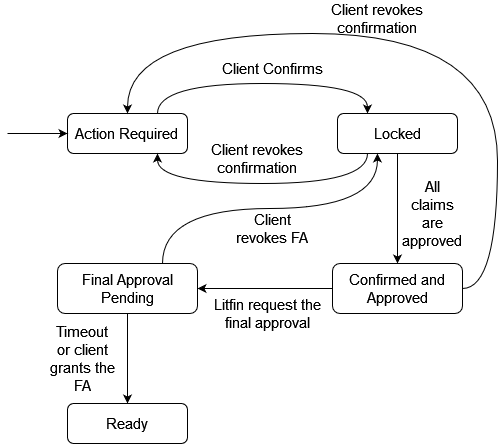

The diagram above was exported from draw.io. Its source (the exported page's mxGraphModel, read from the mxfile embedded in the PNG):
<mxGraphModel dx="1038" dy="495" grid="1" gridSize="10" guides="1" tooltips="1" connect="1" arrows="1" fold="1" page="1" pageScale="1" pageWidth="1100" pageHeight="1700" math="0" shadow="0">
  <root>
    <mxCell id="0" />
    <mxCell id="1" parent="0" />
    <mxCell id="h-lSzKwYTO39e_9UcfuH-17" style="edgeStyle=orthogonalEdgeStyle;curved=1;orthogonalLoop=1;jettySize=auto;html=1;exitX=0.75;exitY=0;exitDx=0;exitDy=0;entryX=0.25;entryY=0;entryDx=0;entryDy=0;fontSize=15;" edge="1" parent="1" source="h-lSzKwYTO39e_9UcfuH-1" target="h-lSzKwYTO39e_9UcfuH-3">
      <mxGeometry relative="1" as="geometry">
        <Array as="points">
          <mxPoint x="250" y="170" />
          <mxPoint x="460" y="170" />
        </Array>
      </mxGeometry>
    </mxCell>
    <mxCell id="h-lSzKwYTO39e_9UcfuH-1" value="&lt;font style=&quot;font-size: 15px&quot;&gt;&lt;font style=&quot;font-size: 15px&quot;&gt;Action Required&lt;/font&gt;&lt;br&gt;&lt;/font&gt;" style="rounded=1;whiteSpace=wrap;html=1;" vertex="1" parent="1">
      <mxGeometry x="160" y="200" width="120" height="40" as="geometry" />
    </mxCell>
    <mxCell id="h-lSzKwYTO39e_9UcfuH-16" style="edgeStyle=orthogonalEdgeStyle;curved=1;orthogonalLoop=1;jettySize=auto;html=1;exitX=0.25;exitY=1;exitDx=0;exitDy=0;entryX=0.75;entryY=1;entryDx=0;entryDy=0;fontSize=15;" edge="1" parent="1" source="h-lSzKwYTO39e_9UcfuH-3" target="h-lSzKwYTO39e_9UcfuH-1">
      <mxGeometry relative="1" as="geometry">
        <Array as="points">
          <mxPoint x="460" y="270" />
          <mxPoint x="250" y="270" />
        </Array>
      </mxGeometry>
    </mxCell>
    <mxCell id="h-lSzKwYTO39e_9UcfuH-19" style="edgeStyle=orthogonalEdgeStyle;curved=1;orthogonalLoop=1;jettySize=auto;html=1;exitX=0.5;exitY=1;exitDx=0;exitDy=0;entryX=0.5;entryY=0;entryDx=0;entryDy=0;fontSize=15;" edge="1" parent="1" source="h-lSzKwYTO39e_9UcfuH-3" target="h-lSzKwYTO39e_9UcfuH-4">
      <mxGeometry relative="1" as="geometry" />
    </mxCell>
    <mxCell id="h-lSzKwYTO39e_9UcfuH-3" value="&lt;font style=&quot;font-size: 15px&quot;&gt;Locked&lt;/font&gt;" style="rounded=1;whiteSpace=wrap;html=1;" vertex="1" parent="1">
      <mxGeometry x="430" y="200" width="120" height="40" as="geometry" />
    </mxCell>
    <mxCell id="h-lSzKwYTO39e_9UcfuH-20" style="edgeStyle=orthogonalEdgeStyle;curved=1;orthogonalLoop=1;jettySize=auto;html=1;exitX=0;exitY=0.5;exitDx=0;exitDy=0;entryX=1;entryY=0.5;entryDx=0;entryDy=0;fontSize=15;" edge="1" parent="1" source="h-lSzKwYTO39e_9UcfuH-4" target="h-lSzKwYTO39e_9UcfuH-5">
      <mxGeometry relative="1" as="geometry" />
    </mxCell>
    <mxCell id="h-lSzKwYTO39e_9UcfuH-26" style="edgeStyle=orthogonalEdgeStyle;curved=1;orthogonalLoop=1;jettySize=auto;html=1;exitX=1;exitY=0.5;exitDx=0;exitDy=0;fontSize=15;entryX=0.5;entryY=0;entryDx=0;entryDy=0;" edge="1" parent="1" source="h-lSzKwYTO39e_9UcfuH-4" target="h-lSzKwYTO39e_9UcfuH-1">
      <mxGeometry relative="1" as="geometry">
        <mxPoint x="480" y="170" as="targetPoint" />
        <Array as="points">
          <mxPoint x="590" y="375" />
          <mxPoint x="590" y="120" />
          <mxPoint x="220" y="120" />
        </Array>
      </mxGeometry>
    </mxCell>
    <mxCell id="h-lSzKwYTO39e_9UcfuH-4" value="&lt;font style=&quot;font-size: 15px&quot;&gt;Confirmed and Approved&lt;/font&gt;" style="rounded=1;whiteSpace=wrap;html=1;" vertex="1" parent="1">
      <mxGeometry x="425" y="350" width="130" height="50" as="geometry" />
    </mxCell>
    <mxCell id="h-lSzKwYTO39e_9UcfuH-23" style="edgeStyle=orthogonalEdgeStyle;curved=1;orthogonalLoop=1;jettySize=auto;html=1;exitX=0.5;exitY=1;exitDx=0;exitDy=0;entryX=0.5;entryY=0;entryDx=0;entryDy=0;fontSize=15;" edge="1" parent="1" source="h-lSzKwYTO39e_9UcfuH-5" target="h-lSzKwYTO39e_9UcfuH-6">
      <mxGeometry relative="1" as="geometry" />
    </mxCell>
    <mxCell id="h-lSzKwYTO39e_9UcfuH-30" style="edgeStyle=orthogonalEdgeStyle;curved=1;orthogonalLoop=1;jettySize=auto;html=1;exitX=0.75;exitY=0;exitDx=0;exitDy=0;entryX=0.333;entryY=1;entryDx=0;entryDy=0;entryPerimeter=0;fontSize=15;" edge="1" parent="1" source="h-lSzKwYTO39e_9UcfuH-5" target="h-lSzKwYTO39e_9UcfuH-3">
      <mxGeometry relative="1" as="geometry" />
    </mxCell>
    <mxCell id="h-lSzKwYTO39e_9UcfuH-5" value="&lt;font style=&quot;font-size: 15px&quot;&gt;Final Approval Pending&lt;/font&gt;" style="rounded=1;whiteSpace=wrap;html=1;" vertex="1" parent="1">
      <mxGeometry x="150" y="350" width="140" height="50" as="geometry" />
    </mxCell>
    <mxCell id="h-lSzKwYTO39e_9UcfuH-6" value="&lt;font style=&quot;font-size: 15px&quot;&gt;Ready&lt;/font&gt;" style="rounded=1;whiteSpace=wrap;html=1;" vertex="1" parent="1">
      <mxGeometry x="160" y="490" width="120" height="40" as="geometry" />
    </mxCell>
    <mxCell id="h-lSzKwYTO39e_9UcfuH-10" value="" style="endArrow=classic;html=1;rounded=0;fontSize=15;entryX=0;entryY=0.5;entryDx=0;entryDy=0;" edge="1" parent="1" target="h-lSzKwYTO39e_9UcfuH-1">
      <mxGeometry width="50" height="50" relative="1" as="geometry">
        <mxPoint x="100" y="220" as="sourcePoint" />
        <mxPoint x="550" y="300" as="targetPoint" />
      </mxGeometry>
    </mxCell>
    <mxCell id="h-lSzKwYTO39e_9UcfuH-12" value="All claims are approved" style="text;html=1;strokeColor=none;fillColor=none;align=center;verticalAlign=middle;whiteSpace=wrap;rounded=0;fontSize=15;" vertex="1" parent="1">
      <mxGeometry x="495" y="270" width="60" height="60" as="geometry" />
    </mxCell>
    <mxCell id="h-lSzKwYTO39e_9UcfuH-14" value="Client Confirms" style="text;html=1;strokeColor=none;fillColor=none;align=center;verticalAlign=middle;whiteSpace=wrap;rounded=0;fontSize=15;" vertex="1" parent="1">
      <mxGeometry x="310" y="140" width="110" height="30" as="geometry" />
    </mxCell>
    <mxCell id="h-lSzKwYTO39e_9UcfuH-18" value="Client revokes confirmation" style="text;html=1;strokeColor=none;fillColor=none;align=center;verticalAlign=middle;whiteSpace=wrap;rounded=0;fontSize=15;" vertex="1" parent="1">
      <mxGeometry x="290" y="230" width="120" height="30" as="geometry" />
    </mxCell>
    <mxCell id="h-lSzKwYTO39e_9UcfuH-22" value="Litfin request the final approval" style="text;html=1;strokeColor=none;fillColor=none;align=center;verticalAlign=middle;whiteSpace=wrap;rounded=0;fontSize=15;" vertex="1" parent="1">
      <mxGeometry x="300" y="380" width="120" height="40" as="geometry" />
    </mxCell>
    <mxCell id="h-lSzKwYTO39e_9UcfuH-24" value="Timeout or client grants the FA" style="text;html=1;strokeColor=none;fillColor=none;align=center;verticalAlign=middle;whiteSpace=wrap;rounded=0;fontSize=15;" vertex="1" parent="1">
      <mxGeometry x="140" y="420" width="70" height="50" as="geometry" />
    </mxCell>
    <mxCell id="h-lSzKwYTO39e_9UcfuH-28" value="Client revokes confirmation" style="text;html=1;strokeColor=none;fillColor=none;align=center;verticalAlign=middle;whiteSpace=wrap;rounded=0;fontSize=15;" vertex="1" parent="1">
      <mxGeometry x="410" y="90" width="120" height="30" as="geometry" />
    </mxCell>
    <mxCell id="h-lSzKwYTO39e_9UcfuH-31" value="Client revokes FA" style="text;html=1;strokeColor=none;fillColor=none;align=center;verticalAlign=middle;whiteSpace=wrap;rounded=0;fontSize=15;" vertex="1" parent="1">
      <mxGeometry x="320" y="290" width="90" height="50" as="geometry" />
    </mxCell>
  </root>
</mxGraphModel>